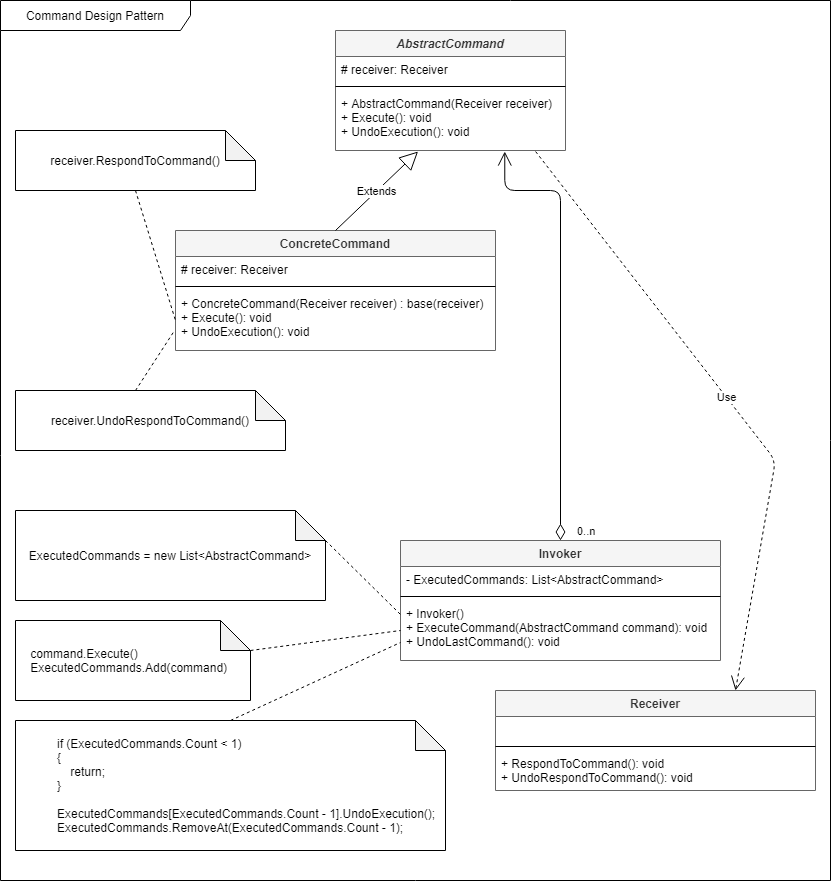

The diagram above was exported from draw.io. Its source (the exported page's mxGraphModel, read from the mxfile embedded in the PNG):
<mxGraphModel dx="1422" dy="762" grid="1" gridSize="10" guides="1" tooltips="1" connect="1" arrows="1" fold="1" page="1" pageScale="1" pageWidth="850" pageHeight="1100" math="0" shadow="0">
  <root>
    <mxCell id="0" />
    <mxCell id="1" parent="0" />
    <mxCell id="9eo9JisXC8UNfKwKfnFa-31" value="Command Design Pattern" style="shape=umlFrame;whiteSpace=wrap;html=1;width=190;height=30;" vertex="1" parent="1">
      <mxGeometry x="10" y="10" width="830" height="880" as="geometry" />
    </mxCell>
    <mxCell id="9eo9JisXC8UNfKwKfnFa-1" value="AbstractCommand" style="swimlane;fontStyle=3;align=center;verticalAlign=top;childLayout=stackLayout;horizontal=1;startSize=26;horizontalStack=0;resizeParent=1;resizeParentMax=0;resizeLast=0;collapsible=1;marginBottom=0;fillColor=#f5f5f5;strokeColor=#666666;fontColor=#333333;" vertex="1" parent="1">
      <mxGeometry x="345" y="40" width="230" height="120" as="geometry" />
    </mxCell>
    <mxCell id="9eo9JisXC8UNfKwKfnFa-2" value="# receiver: Receiver" style="text;strokeColor=none;fillColor=none;align=left;verticalAlign=top;spacingLeft=4;spacingRight=4;overflow=hidden;rotatable=0;points=[[0,0.5],[1,0.5]];portConstraint=eastwest;" vertex="1" parent="9eo9JisXC8UNfKwKfnFa-1">
      <mxGeometry y="26" width="230" height="26" as="geometry" />
    </mxCell>
    <mxCell id="9eo9JisXC8UNfKwKfnFa-3" value="" style="line;strokeWidth=1;fillColor=none;align=left;verticalAlign=middle;spacingTop=-1;spacingLeft=3;spacingRight=3;rotatable=0;labelPosition=right;points=[];portConstraint=eastwest;" vertex="1" parent="9eo9JisXC8UNfKwKfnFa-1">
      <mxGeometry y="52" width="230" height="8" as="geometry" />
    </mxCell>
    <mxCell id="9eo9JisXC8UNfKwKfnFa-4" value="+ AbstractCommand(Receiver receiver)&#10;+ Execute(): void&#10;+ UndoExecution(): void" style="text;strokeColor=none;fillColor=none;align=left;verticalAlign=top;spacingLeft=4;spacingRight=4;overflow=hidden;rotatable=0;points=[[0,0.5],[1,0.5]];portConstraint=eastwest;" vertex="1" parent="9eo9JisXC8UNfKwKfnFa-1">
      <mxGeometry y="60" width="230" height="60" as="geometry" />
    </mxCell>
    <mxCell id="9eo9JisXC8UNfKwKfnFa-5" value="ConcreteCommand" style="swimlane;fontStyle=1;align=center;verticalAlign=top;childLayout=stackLayout;horizontal=1;startSize=26;horizontalStack=0;resizeParent=1;resizeParentMax=0;resizeLast=0;collapsible=1;marginBottom=0;fillColor=#f5f5f5;strokeColor=#666666;fontColor=#333333;" vertex="1" parent="1">
      <mxGeometry x="185" y="240" width="320" height="120" as="geometry" />
    </mxCell>
    <mxCell id="9eo9JisXC8UNfKwKfnFa-6" value="# receiver: Receiver" style="text;strokeColor=none;fillColor=none;align=left;verticalAlign=top;spacingLeft=4;spacingRight=4;overflow=hidden;rotatable=0;points=[[0,0.5],[1,0.5]];portConstraint=eastwest;" vertex="1" parent="9eo9JisXC8UNfKwKfnFa-5">
      <mxGeometry y="26" width="320" height="26" as="geometry" />
    </mxCell>
    <mxCell id="9eo9JisXC8UNfKwKfnFa-7" value="" style="line;strokeWidth=1;fillColor=none;align=left;verticalAlign=middle;spacingTop=-1;spacingLeft=3;spacingRight=3;rotatable=0;labelPosition=right;points=[];portConstraint=eastwest;" vertex="1" parent="9eo9JisXC8UNfKwKfnFa-5">
      <mxGeometry y="52" width="320" height="8" as="geometry" />
    </mxCell>
    <mxCell id="9eo9JisXC8UNfKwKfnFa-8" value="+ ConcreteCommand(Receiver receiver) : base(receiver)&#10;+ Execute(): void&#10;+ UndoExecution(): void" style="text;strokeColor=none;fillColor=none;align=left;verticalAlign=top;spacingLeft=4;spacingRight=4;overflow=hidden;rotatable=0;points=[[0,0.5],[1,0.5]];portConstraint=eastwest;" vertex="1" parent="9eo9JisXC8UNfKwKfnFa-5">
      <mxGeometry y="60" width="320" height="60" as="geometry" />
    </mxCell>
    <mxCell id="9eo9JisXC8UNfKwKfnFa-9" value="Extends" style="endArrow=block;endSize=16;endFill=0;html=1;exitX=0.5;exitY=0;exitDx=0;exitDy=0;entryX=0.359;entryY=1.017;entryDx=0;entryDy=0;entryPerimeter=0;" edge="1" parent="1" source="9eo9JisXC8UNfKwKfnFa-5" target="9eo9JisXC8UNfKwKfnFa-4">
      <mxGeometry width="160" relative="1" as="geometry">
        <mxPoint x="325" y="390" as="sourcePoint" />
        <mxPoint x="485" y="390" as="targetPoint" />
      </mxGeometry>
    </mxCell>
    <mxCell id="9eo9JisXC8UNfKwKfnFa-10" value="receiver.RespondToCommand()" style="shape=note;whiteSpace=wrap;html=1;backgroundOutline=1;darkOpacity=0.05;" vertex="1" parent="1">
      <mxGeometry x="25" y="140" width="240" height="60" as="geometry" />
    </mxCell>
    <mxCell id="9eo9JisXC8UNfKwKfnFa-11" value="receiver.UndoRespondToCommand()" style="shape=note;whiteSpace=wrap;html=1;backgroundOutline=1;darkOpacity=0.05;" vertex="1" parent="1">
      <mxGeometry x="25" y="400" width="270" height="60" as="geometry" />
    </mxCell>
    <mxCell id="9eo9JisXC8UNfKwKfnFa-12" value="" style="endArrow=none;dashed=1;html=1;entryX=0;entryY=0.5;entryDx=0;entryDy=0;exitX=0.5;exitY=1;exitDx=0;exitDy=0;exitPerimeter=0;" edge="1" parent="1" source="9eo9JisXC8UNfKwKfnFa-10" target="9eo9JisXC8UNfKwKfnFa-8">
      <mxGeometry width="50" height="50" relative="1" as="geometry">
        <mxPoint x="95" y="325" as="sourcePoint" />
        <mxPoint x="145" y="275" as="targetPoint" />
      </mxGeometry>
    </mxCell>
    <mxCell id="9eo9JisXC8UNfKwKfnFa-13" value="" style="endArrow=none;dashed=1;html=1;entryX=-0.003;entryY=0.667;entryDx=0;entryDy=0;entryPerimeter=0;exitX=0;exitY=0;exitDx=120;exitDy=0;exitPerimeter=0;" edge="1" parent="1" source="9eo9JisXC8UNfKwKfnFa-11" target="9eo9JisXC8UNfKwKfnFa-8">
      <mxGeometry width="50" height="50" relative="1" as="geometry">
        <mxPoint x="105" y="380" as="sourcePoint" />
        <mxPoint x="155" y="330" as="targetPoint" />
      </mxGeometry>
    </mxCell>
    <mxCell id="9eo9JisXC8UNfKwKfnFa-14" value="Invoker" style="swimlane;fontStyle=1;align=center;verticalAlign=top;childLayout=stackLayout;horizontal=1;startSize=26;horizontalStack=0;resizeParent=1;resizeParentMax=0;resizeLast=0;collapsible=1;marginBottom=0;fillColor=#f5f5f5;strokeColor=#666666;fontColor=#333333;" vertex="1" parent="1">
      <mxGeometry x="410" y="550" width="320" height="120" as="geometry" />
    </mxCell>
    <mxCell id="9eo9JisXC8UNfKwKfnFa-15" value="- ExecutedCommands: List&lt;AbstractCommand&gt;" style="text;strokeColor=none;fillColor=none;align=left;verticalAlign=top;spacingLeft=4;spacingRight=4;overflow=hidden;rotatable=0;points=[[0,0.5],[1,0.5]];portConstraint=eastwest;" vertex="1" parent="9eo9JisXC8UNfKwKfnFa-14">
      <mxGeometry y="26" width="320" height="26" as="geometry" />
    </mxCell>
    <mxCell id="9eo9JisXC8UNfKwKfnFa-16" value="" style="line;strokeWidth=1;fillColor=none;align=left;verticalAlign=middle;spacingTop=-1;spacingLeft=3;spacingRight=3;rotatable=0;labelPosition=right;points=[];portConstraint=eastwest;" vertex="1" parent="9eo9JisXC8UNfKwKfnFa-14">
      <mxGeometry y="52" width="320" height="8" as="geometry" />
    </mxCell>
    <mxCell id="9eo9JisXC8UNfKwKfnFa-17" value="+ Invoker()&#10;+ ExecuteCommand(AbstractCommand command): void&#10;+ UndoLastCommand(): void" style="text;strokeColor=none;fillColor=none;align=left;verticalAlign=top;spacingLeft=4;spacingRight=4;overflow=hidden;rotatable=0;points=[[0,0.5],[1,0.5]];portConstraint=eastwest;" vertex="1" parent="9eo9JisXC8UNfKwKfnFa-14">
      <mxGeometry y="60" width="320" height="60" as="geometry" />
    </mxCell>
    <mxCell id="9eo9JisXC8UNfKwKfnFa-18" value="0..n" style="endArrow=open;html=1;endSize=12;startArrow=diamondThin;startSize=14;startFill=0;edgeStyle=orthogonalEdgeStyle;align=left;verticalAlign=bottom;exitX=0.5;exitY=0;exitDx=0;exitDy=0;entryX=0.736;entryY=1.017;entryDx=0;entryDy=0;entryPerimeter=0;" edge="1" parent="1" source="9eo9JisXC8UNfKwKfnFa-14" target="9eo9JisXC8UNfKwKfnFa-4">
      <mxGeometry x="-1" y="-15" relative="1" as="geometry">
        <mxPoint x="555" y="330" as="sourcePoint" />
        <mxPoint x="630" y="300" as="targetPoint" />
        <Array as="points">
          <mxPoint x="570" y="200" />
          <mxPoint x="514" y="200" />
        </Array>
        <mxPoint as="offset" />
      </mxGeometry>
    </mxCell>
    <mxCell id="9eo9JisXC8UNfKwKfnFa-19" value="ExecutedCommands = new List&amp;lt;AbstractCommand&amp;gt;" style="shape=note;whiteSpace=wrap;html=1;backgroundOutline=1;darkOpacity=0.05;" vertex="1" parent="1">
      <mxGeometry x="25" y="520" width="310" height="90" as="geometry" />
    </mxCell>
    <mxCell id="9eo9JisXC8UNfKwKfnFa-21" value="" style="endArrow=none;dashed=1;html=1;entryX=0;entryY=0.233;entryDx=0;entryDy=0;entryPerimeter=0;exitX=0;exitY=0;exitDx=310;exitDy=30;exitPerimeter=0;" edge="1" parent="1" source="9eo9JisXC8UNfKwKfnFa-19" target="9eo9JisXC8UNfKwKfnFa-17">
      <mxGeometry width="50" height="50" relative="1" as="geometry">
        <mxPoint x="275" y="510" as="sourcePoint" />
        <mxPoint x="325" y="460" as="targetPoint" />
      </mxGeometry>
    </mxCell>
    <mxCell id="9eo9JisXC8UNfKwKfnFa-22" value="&amp;nbsp; &amp;nbsp; command.Execute()&lt;br&gt;&amp;nbsp; &amp;nbsp; ExecutedCommands.Add(command)" style="shape=note;whiteSpace=wrap;html=1;backgroundOutline=1;darkOpacity=0.05;align=left;" vertex="1" parent="1">
      <mxGeometry x="25" y="630" width="235" height="80" as="geometry" />
    </mxCell>
    <mxCell id="9eo9JisXC8UNfKwKfnFa-23" value="" style="endArrow=none;dashed=1;html=1;entryX=0;entryY=0.5;entryDx=0;entryDy=0;exitX=0;exitY=0;exitDx=235;exitDy=30;exitPerimeter=0;" edge="1" parent="1" source="9eo9JisXC8UNfKwKfnFa-22" target="9eo9JisXC8UNfKwKfnFa-17">
      <mxGeometry width="50" height="50" relative="1" as="geometry">
        <mxPoint x="375" y="690" as="sourcePoint" />
        <mxPoint x="425" y="640" as="targetPoint" />
      </mxGeometry>
    </mxCell>
    <mxCell id="9eo9JisXC8UNfKwKfnFa-24" value="&lt;div&gt;&amp;nbsp; &amp;nbsp; &amp;nbsp; &amp;nbsp; &amp;nbsp; &amp;nbsp; if (ExecutedCommands.Count &amp;lt; 1)&lt;/div&gt;&lt;div&gt;&amp;nbsp; &amp;nbsp; &amp;nbsp; &amp;nbsp; &amp;nbsp; &amp;nbsp; {&lt;/div&gt;&lt;div&gt;&amp;nbsp; &amp;nbsp; &amp;nbsp; &amp;nbsp; &amp;nbsp; &amp;nbsp; &amp;nbsp; &amp;nbsp; return;&lt;/div&gt;&lt;div&gt;&amp;nbsp; &amp;nbsp; &amp;nbsp; &amp;nbsp; &amp;nbsp; &amp;nbsp; }&lt;/div&gt;&lt;div&gt;&lt;br&gt;&lt;/div&gt;&lt;div&gt;&amp;nbsp; &amp;nbsp; &amp;nbsp; &amp;nbsp; &amp;nbsp; &amp;nbsp; ExecutedCommands[ExecutedCommands.Count - 1].UndoExecution();&lt;/div&gt;&lt;div&gt;&amp;nbsp; &amp;nbsp; &amp;nbsp; &amp;nbsp; &amp;nbsp; &amp;nbsp; ExecutedCommands.RemoveAt(ExecutedCommands.Count - 1);&amp;nbsp;&amp;nbsp;&lt;/div&gt;" style="shape=note;whiteSpace=wrap;html=1;backgroundOutline=1;darkOpacity=0.05;align=left;" vertex="1" parent="1">
      <mxGeometry x="25" y="730" width="430" height="130" as="geometry" />
    </mxCell>
    <mxCell id="9eo9JisXC8UNfKwKfnFa-25" value="" style="endArrow=none;dashed=1;html=1;entryX=0;entryY=0.7;entryDx=0;entryDy=0;entryPerimeter=0;exitX=0.5;exitY=0;exitDx=0;exitDy=0;exitPerimeter=0;" edge="1" parent="1" source="9eo9JisXC8UNfKwKfnFa-24" target="9eo9JisXC8UNfKwKfnFa-17">
      <mxGeometry width="50" height="50" relative="1" as="geometry">
        <mxPoint x="410" y="700" as="sourcePoint" />
        <mxPoint x="460" y="650" as="targetPoint" />
      </mxGeometry>
    </mxCell>
    <mxCell id="9eo9JisXC8UNfKwKfnFa-26" value="Receiver" style="swimlane;fontStyle=1;align=center;verticalAlign=top;childLayout=stackLayout;horizontal=1;startSize=26;horizontalStack=0;resizeParent=1;resizeParentMax=0;resizeLast=0;collapsible=1;marginBottom=0;fillColor=#f5f5f5;strokeColor=#666666;fontColor=#333333;" vertex="1" parent="1">
      <mxGeometry x="505" y="700" width="320" height="100" as="geometry" />
    </mxCell>
    <mxCell id="9eo9JisXC8UNfKwKfnFa-27" value=" " style="text;strokeColor=none;fillColor=none;align=left;verticalAlign=top;spacingLeft=4;spacingRight=4;overflow=hidden;rotatable=0;points=[[0,0.5],[1,0.5]];portConstraint=eastwest;" vertex="1" parent="9eo9JisXC8UNfKwKfnFa-26">
      <mxGeometry y="26" width="320" height="26" as="geometry" />
    </mxCell>
    <mxCell id="9eo9JisXC8UNfKwKfnFa-28" value="" style="line;strokeWidth=1;fillColor=none;align=left;verticalAlign=middle;spacingTop=-1;spacingLeft=3;spacingRight=3;rotatable=0;labelPosition=right;points=[];portConstraint=eastwest;" vertex="1" parent="9eo9JisXC8UNfKwKfnFa-26">
      <mxGeometry y="52" width="320" height="8" as="geometry" />
    </mxCell>
    <mxCell id="9eo9JisXC8UNfKwKfnFa-29" value="+ RespondToCommand(): void&#10;+ UndoRespondToCommand(): void" style="text;strokeColor=none;fillColor=none;align=left;verticalAlign=top;spacingLeft=4;spacingRight=4;overflow=hidden;rotatable=0;points=[[0,0.5],[1,0.5]];portConstraint=eastwest;" vertex="1" parent="9eo9JisXC8UNfKwKfnFa-26">
      <mxGeometry y="60" width="320" height="40" as="geometry" />
    </mxCell>
    <mxCell id="9eo9JisXC8UNfKwKfnFa-30" value="Use" style="endArrow=open;endSize=12;dashed=1;html=1;exitX=0.87;exitY=1.017;exitDx=0;exitDy=0;exitPerimeter=0;entryX=0.75;entryY=0;entryDx=0;entryDy=0;" edge="1" parent="1" source="9eo9JisXC8UNfKwKfnFa-4" target="9eo9JisXC8UNfKwKfnFa-26">
      <mxGeometry width="160" relative="1" as="geometry">
        <mxPoint x="615" y="310" as="sourcePoint" />
        <mxPoint x="775" y="310" as="targetPoint" />
        <Array as="points">
          <mxPoint x="785" y="470" />
        </Array>
      </mxGeometry>
    </mxCell>
  </root>
</mxGraphModel>